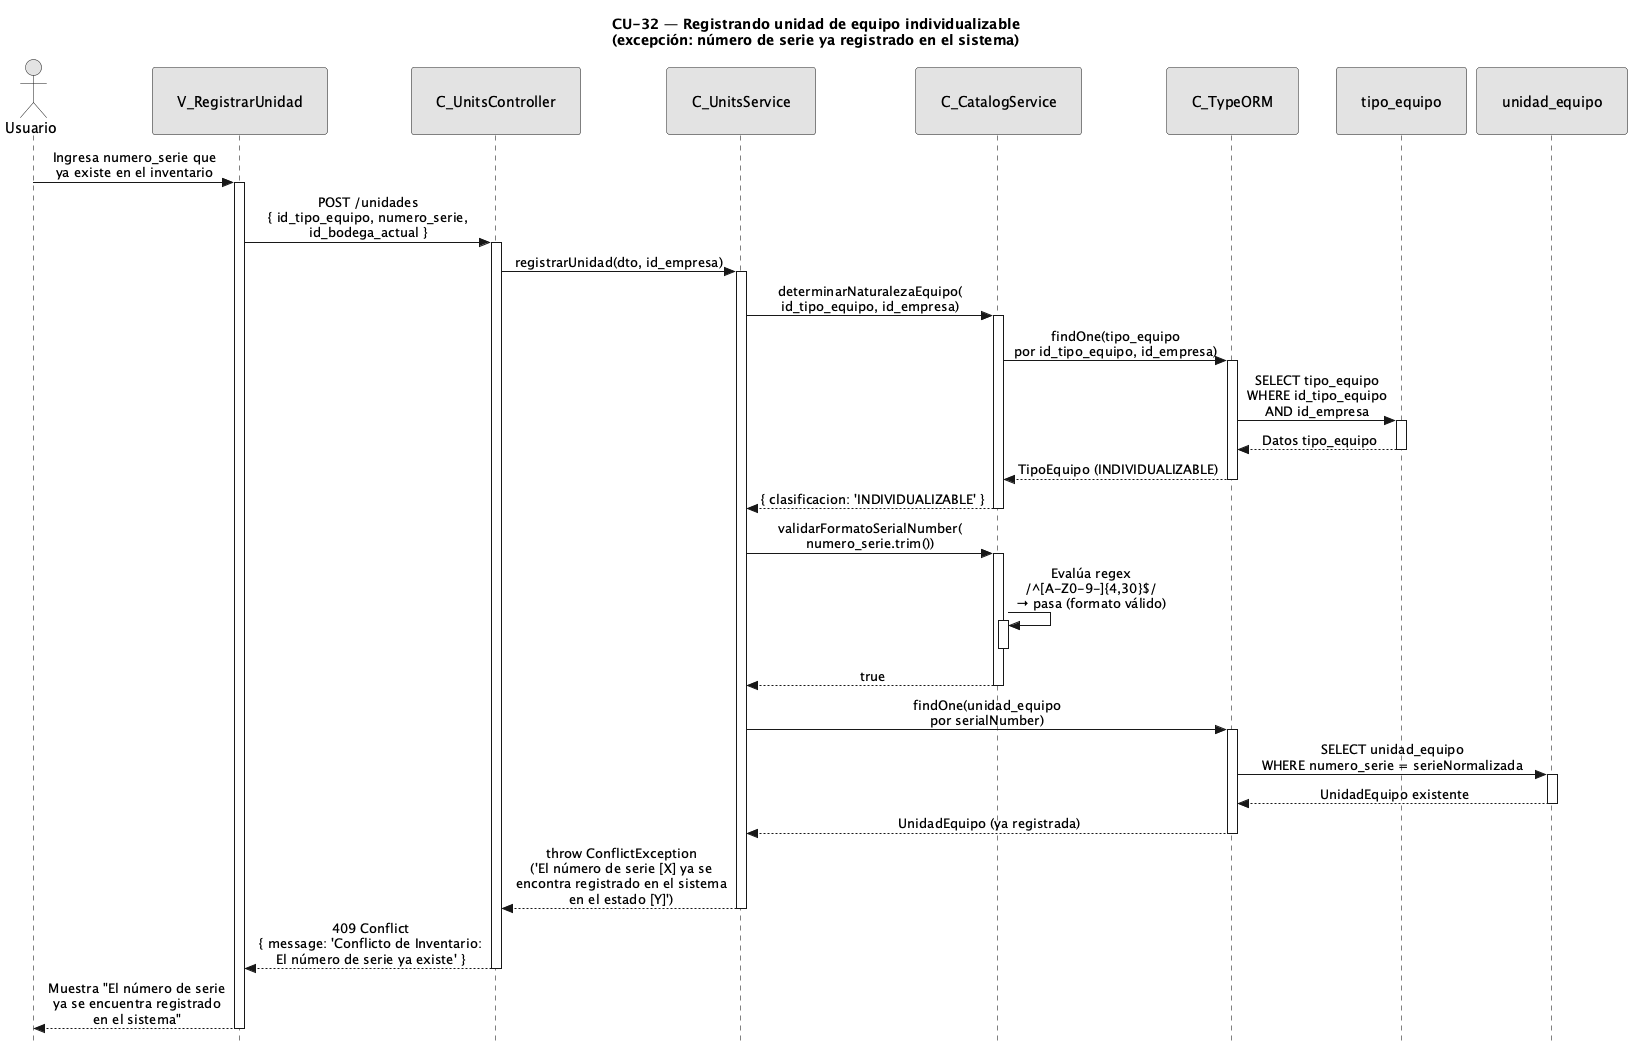

The diagram above was rendered by PlantUML. Its source (embedded in the PNG):
@startuml CU32-exc-serie-duplicada
title CU-32 — Registrando unidad de equipo individualizable\n(excepción: número de serie ya registrado en el sistema)

skinparam style strictuml
skinparam monochrome true
skinparam shadowing false
skinparam sequenceMessageAlign center
<style>
sequenceDiagram {
  participant {
    padding 25
  }
  actor {
    padding 20
  }
}
</style>
skinparam sequence {
  MessageAlign center
  LifeLineBorderColor black
}
hide footbox

actor "Usuario" as user
participant "V_RegistrarUnidad" as view
participant "C_UnitsController" as ctrl
participant "C_UnitsService" as svc
participant "C_CatalogService" as cat
participant "C_TypeORM" as orm
participant "tipo_equipo" as tent
participant "unidad_equipo" as uent

user -> view : Ingresa numero_serie que\nya existe en el inventario
activate view

view -> ctrl : POST /unidades\n{ id_tipo_equipo, numero_serie,\nid_bodega_actual }
activate ctrl

ctrl -> svc : registrarUnidad(dto, id_empresa)
activate svc

svc -> cat : determinarNaturalezaEquipo(\nid_tipo_equipo, id_empresa)
activate cat

cat -> orm : findOne(tipo_equipo\npor id_tipo_equipo, id_empresa)
activate orm

orm -> tent : SELECT tipo_equipo\nWHERE id_tipo_equipo\nAND id_empresa
activate tent
tent --> orm : Datos tipo_equipo
deactivate tent

orm --> cat : TipoEquipo (INDIVIDUALIZABLE)
deactivate orm

cat --> svc : { clasificacion: 'INDIVIDUALIZABLE' }
deactivate cat

svc -> cat : validarFormatoSerialNumber(\nnumero_serie.trim())
activate cat

cat -> cat : Evalúa regex\n/^[A-Z0-9-]{4,30}$/\n→ pasa (formato válido)
activate cat
deactivate cat

cat --> svc : true
deactivate cat

svc -> orm : findOne(unidad_equipo\npor serialNumber)
activate orm

orm -> uent : SELECT unidad_equipo\nWHERE numero_serie = serieNormalizada
activate uent
uent --> orm : UnidadEquipo existente
deactivate uent

orm --> svc : UnidadEquipo (ya registrada)
deactivate orm

svc --> ctrl : throw ConflictException\n('El número de serie [X] ya se\nencontra registrado en el sistema\nen el estado [Y]')
deactivate svc

ctrl --> view : 409 Conflict\n{ message: 'Conflicto de Inventario:\nEl número de serie ya existe' }
deactivate ctrl

view --> user : Muestra "El número de serie\nya se encuentra registrado\nen el sistema"
deactivate view

@enduml